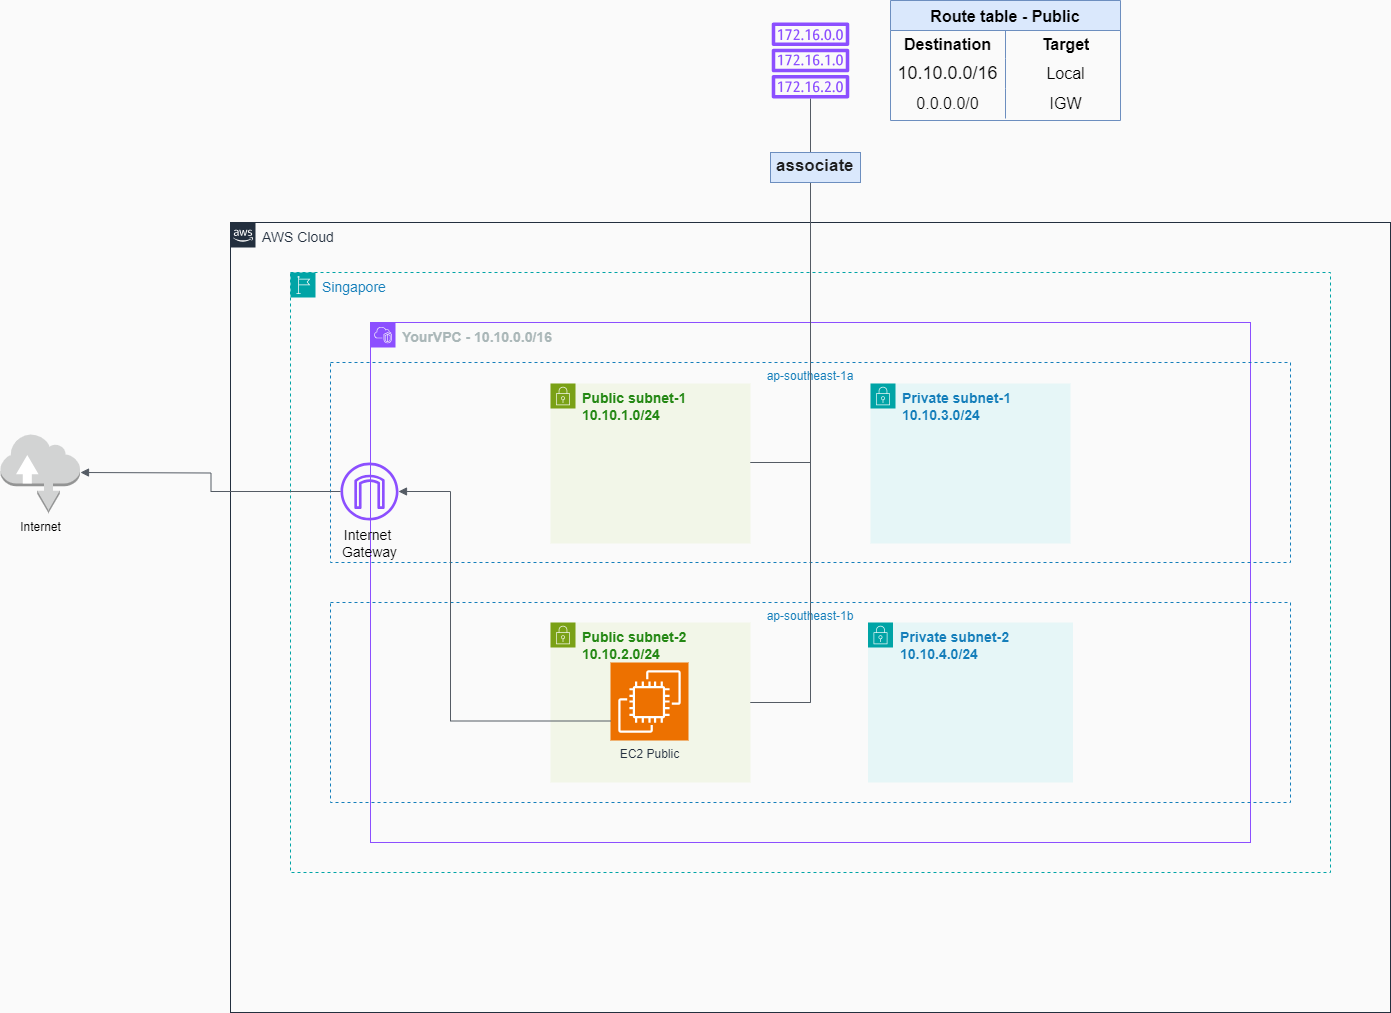

The diagram above was exported from draw.io. Its source (the exported page's mxGraphModel, read from the mxfile embedded in the PNG):
<mxGraphModel dx="1634" dy="1614" grid="1" gridSize="10" guides="1" tooltips="1" connect="1" arrows="1" fold="1" page="1" pageScale="1" pageWidth="850" pageHeight="1100" background="#FAFAFA" math="0" shadow="0">
  <root>
    <mxCell id="0" />
    <mxCell id="1" parent="0" />
    <mxCell id="9eLc63ZSrN28CQPXunLY-256" value="&lt;font style=&quot;font-size: 14px;&quot;&gt;Singapore&lt;/font&gt;" style="points=[[0,0],[0.25,0],[0.5,0],[0.75,0],[1,0],[1,0.25],[1,0.5],[1,0.75],[1,1],[0.75,1],[0.5,1],[0.25,1],[0,1],[0,0.75],[0,0.5],[0,0.25]];outlineConnect=0;gradientColor=none;html=1;whiteSpace=wrap;fontSize=12;fontStyle=0;container=1;pointerEvents=0;collapsible=0;recursiveResize=0;shape=mxgraph.aws4.group;grIcon=mxgraph.aws4.group_region;strokeColor=#00A4A6;fillColor=none;verticalAlign=top;align=left;spacingLeft=30;fontColor=#147EBA;dashed=1;" parent="1" vertex="1">
      <mxGeometry x="110" y="240" width="1040" height="600" as="geometry" />
    </mxCell>
    <mxCell id="9eLc63ZSrN28CQPXunLY-257" value="&lt;font style=&quot;font-size: 14px;&quot;&gt;&lt;b&gt;YourVPC - 10.10.0.0/16&lt;/b&gt;&lt;/font&gt;" style="points=[[0,0],[0.25,0],[0.5,0],[0.75,0],[1,0],[1,0.25],[1,0.5],[1,0.75],[1,1],[0.75,1],[0.5,1],[0.25,1],[0,1],[0,0.75],[0,0.5],[0,0.25]];outlineConnect=0;gradientColor=none;html=1;whiteSpace=wrap;fontSize=12;fontStyle=0;container=1;pointerEvents=0;collapsible=0;recursiveResize=0;shape=mxgraph.aws4.group;grIcon=mxgraph.aws4.group_vpc2;strokeColor=#8C4FFF;fillColor=none;verticalAlign=top;align=left;spacingLeft=30;fontColor=#AAB7B8;dashed=0;" parent="1" vertex="1">
      <mxGeometry x="190" y="290" width="880" height="520" as="geometry" />
    </mxCell>
    <mxCell id="9eLc63ZSrN28CQPXunLY-258" value="ap-southeast-1a" style="fillColor=none;strokeColor=#147EBA;dashed=1;verticalAlign=top;fontStyle=0;fontColor=#147EBA;whiteSpace=wrap;html=1;" parent="9eLc63ZSrN28CQPXunLY-257" vertex="1">
      <mxGeometry x="-40" y="40" width="960" height="200" as="geometry" />
    </mxCell>
    <mxCell id="9eLc63ZSrN28CQPXunLY-259" value="ap-southeast-1b" style="fillColor=none;strokeColor=#147EBA;dashed=1;verticalAlign=top;fontStyle=0;fontColor=#147EBA;whiteSpace=wrap;html=1;" parent="9eLc63ZSrN28CQPXunLY-257" vertex="1">
      <mxGeometry x="-40" y="280" width="960" height="200" as="geometry" />
    </mxCell>
    <mxCell id="9eLc63ZSrN28CQPXunLY-260" value="&lt;font style=&quot;font-size: 14px;&quot;&gt;&lt;b&gt;Private subnet-1&lt;br&gt;10.10.3.0/24&lt;/b&gt;&lt;/font&gt;" style="points=[[0,0],[0.25,0],[0.5,0],[0.75,0],[1,0],[1,0.25],[1,0.5],[1,0.75],[1,1],[0.75,1],[0.5,1],[0.25,1],[0,1],[0,0.75],[0,0.5],[0,0.25]];outlineConnect=0;gradientColor=none;html=1;whiteSpace=wrap;fontSize=12;fontStyle=0;container=1;pointerEvents=0;collapsible=0;recursiveResize=0;shape=mxgraph.aws4.group;grIcon=mxgraph.aws4.group_security_group;grStroke=0;strokeColor=#00A4A6;fillColor=#E6F6F7;verticalAlign=top;align=left;spacingLeft=30;fontColor=#147EBA;dashed=0;" parent="9eLc63ZSrN28CQPXunLY-257" vertex="1">
      <mxGeometry x="500" y="61" width="200" height="160" as="geometry" />
    </mxCell>
    <mxCell id="9eLc63ZSrN28CQPXunLY-261" value="&lt;font style=&quot;font-size: 14px;&quot;&gt;&lt;b&gt;Public subnet-1&lt;br&gt;10.10.1.0/24&lt;/b&gt;&lt;/font&gt;" style="points=[[0,0],[0.25,0],[0.5,0],[0.75,0],[1,0],[1,0.25],[1,0.5],[1,0.75],[1,1],[0.75,1],[0.5,1],[0.25,1],[0,1],[0,0.75],[0,0.5],[0,0.25]];outlineConnect=0;gradientColor=none;html=1;whiteSpace=wrap;fontSize=12;fontStyle=0;container=1;pointerEvents=0;collapsible=0;recursiveResize=0;shape=mxgraph.aws4.group;grIcon=mxgraph.aws4.group_security_group;grStroke=0;strokeColor=#7AA116;fillColor=#F2F6E8;verticalAlign=top;align=left;spacingLeft=30;fontColor=#248814;dashed=0;" parent="9eLc63ZSrN28CQPXunLY-257" vertex="1">
      <mxGeometry x="180" y="61" width="200" height="160" as="geometry" />
    </mxCell>
    <mxCell id="9eLc63ZSrN28CQPXunLY-262" value="&lt;font style=&quot;font-size: 14px;&quot;&gt;Public subnet-2&lt;br&gt;10.10.2.0/24&lt;/font&gt;" style="points=[[0,0],[0.25,0],[0.5,0],[0.75,0],[1,0],[1,0.25],[1,0.5],[1,0.75],[1,1],[0.75,1],[0.5,1],[0.25,1],[0,1],[0,0.75],[0,0.5],[0,0.25]];outlineConnect=0;gradientColor=none;html=1;whiteSpace=wrap;fontSize=12;fontStyle=1;container=1;pointerEvents=0;collapsible=0;recursiveResize=0;shape=mxgraph.aws4.group;grIcon=mxgraph.aws4.group_security_group;grStroke=0;strokeColor=#7AA116;fillColor=#F2F6E8;verticalAlign=top;align=left;spacingLeft=30;fontColor=#248814;dashed=0;" parent="9eLc63ZSrN28CQPXunLY-257" vertex="1">
      <mxGeometry x="180" y="300" width="200" height="160" as="geometry" />
    </mxCell>
    <mxCell id="9eLc63ZSrN28CQPXunLY-263" value="&lt;font style=&quot;font-size: 14px;&quot;&gt;&lt;b&gt;Private subnet-2&lt;br&gt;10.10.4.0/24&lt;/b&gt;&lt;/font&gt;" style="points=[[0,0],[0.25,0],[0.5,0],[0.75,0],[1,0],[1,0.25],[1,0.5],[1,0.75],[1,1],[0.75,1],[0.5,1],[0.25,1],[0,1],[0,0.75],[0,0.5],[0,0.25]];outlineConnect=0;gradientColor=none;html=1;whiteSpace=wrap;fontSize=12;fontStyle=0;container=1;pointerEvents=0;collapsible=0;recursiveResize=0;shape=mxgraph.aws4.group;grIcon=mxgraph.aws4.group_security_group;grStroke=0;strokeColor=#00A4A6;fillColor=#E6F6F7;verticalAlign=top;align=left;spacingLeft=30;fontColor=#147EBA;dashed=0;" parent="9eLc63ZSrN28CQPXunLY-257" vertex="1">
      <mxGeometry x="497.5" y="300" width="205" height="160" as="geometry" />
    </mxCell>
    <mxCell id="9eLc63ZSrN28CQPXunLY-265" value="" style="endArrow=none;html=1;rounded=0;entryX=0.5;entryY=0;entryDx=0;entryDy=0;strokeColor=#545B64;" parent="9eLc63ZSrN28CQPXunLY-257" source="9eLc63ZSrN28CQPXunLY-259" target="9eLc63ZSrN28CQPXunLY-258" edge="1">
      <mxGeometry width="50" height="50" relative="1" as="geometry">
        <mxPoint x="400" y="410" as="sourcePoint" />
        <mxPoint x="450" y="360" as="targetPoint" />
      </mxGeometry>
    </mxCell>
    <mxCell id="9eLc63ZSrN28CQPXunLY-269" value="Internet&amp;nbsp;&lt;br style=&quot;font-size: 14px;&quot;&gt;Gateway" style="sketch=0;outlineConnect=0;fontColor=#000000;gradientColor=none;fillColor=#8C4FFF;strokeColor=none;dashed=0;verticalLabelPosition=bottom;verticalAlign=top;align=center;html=1;fontSize=14;fontStyle=0;aspect=fixed;pointerEvents=1;shape=mxgraph.aws4.internet_gateway;" parent="9eLc63ZSrN28CQPXunLY-257" vertex="1">
      <mxGeometry x="-30" y="140" width="58" height="58" as="geometry" />
    </mxCell>
    <mxCell id="9eLc63ZSrN28CQPXunLY-271" value="&lt;font style=&quot;font-size: 14px;&quot;&gt;AWS Cloud&lt;/font&gt;" style="points=[[0,0],[0.25,0],[0.5,0],[0.75,0],[1,0],[1,0.25],[1,0.5],[1,0.75],[1,1],[0.75,1],[0.5,1],[0.25,1],[0,1],[0,0.75],[0,0.5],[0,0.25]];outlineConnect=0;gradientColor=none;html=1;whiteSpace=wrap;fontSize=12;fontStyle=0;container=1;pointerEvents=0;collapsible=0;recursiveResize=0;shape=mxgraph.aws4.group;grIcon=mxgraph.aws4.group_aws_cloud_alt;strokeColor=#232F3E;fillColor=none;verticalAlign=top;align=left;spacingLeft=30;fontColor=#232F3E;dashed=0;" parent="1" vertex="1">
      <mxGeometry x="50" y="190" width="1160" height="790" as="geometry" />
    </mxCell>
    <mxCell id="9eLc63ZSrN28CQPXunLY-272" value="EC2 Public" style="sketch=0;points=[[0,0,0],[0.25,0,0],[0.5,0,0],[0.75,0,0],[1,0,0],[0,1,0],[0.25,1,0],[0.5,1,0],[0.75,1,0],[1,1,0],[0,0.25,0],[0,0.5,0],[0,0.75,0],[1,0.25,0],[1,0.5,0],[1,0.75,0]];outlineConnect=0;fontColor=#232F3E;fillColor=#ED7100;strokeColor=#ffffff;dashed=0;verticalLabelPosition=bottom;verticalAlign=top;align=center;html=1;fontSize=12;fontStyle=0;aspect=fixed;shape=mxgraph.aws4.resourceIcon;resIcon=mxgraph.aws4.ec2;" parent="9eLc63ZSrN28CQPXunLY-271" vertex="1">
      <mxGeometry x="380" y="440" width="78" height="78" as="geometry" />
    </mxCell>
    <mxCell id="9eLc63ZSrN28CQPXunLY-273" value="" style="endArrow=none;html=1;rounded=0;entryX=0.5;entryY=0;entryDx=0;entryDy=0;strokeColor=#545B64;" parent="9eLc63ZSrN28CQPXunLY-271" target="9eLc63ZSrN28CQPXunLY-258" edge="1">
      <mxGeometry width="50" height="50" relative="1" as="geometry">
        <mxPoint x="580" y="240" as="sourcePoint" />
        <mxPoint x="580" y="240" as="targetPoint" />
        <Array as="points">
          <mxPoint x="520" y="240" />
          <mxPoint x="580" y="240" />
        </Array>
      </mxGeometry>
    </mxCell>
    <mxCell id="9eLc63ZSrN28CQPXunLY-274" value="" style="endArrow=none;html=1;rounded=0;entryX=0.5;entryY=0;entryDx=0;entryDy=0;strokeColor=#545B64;" parent="9eLc63ZSrN28CQPXunLY-271" target="9eLc63ZSrN28CQPXunLY-259" edge="1">
      <mxGeometry width="50" height="50" relative="1" as="geometry">
        <mxPoint x="580" y="480" as="sourcePoint" />
        <mxPoint x="590" y="470" as="targetPoint" />
        <Array as="points">
          <mxPoint x="520" y="480" />
          <mxPoint x="580" y="480" />
        </Array>
      </mxGeometry>
    </mxCell>
    <mxCell id="9eLc63ZSrN28CQPXunLY-276" value="Internet" style="outlineConnect=0;dashed=0;verticalLabelPosition=bottom;verticalAlign=top;align=center;html=1;shape=mxgraph.aws3.internet;fillColor=#D2D3D3;gradientColor=none;fontColor=#000000;" parent="1" vertex="1">
      <mxGeometry x="-180" y="401" width="79.5" height="79.5" as="geometry" />
    </mxCell>
    <mxCell id="9eLc63ZSrN28CQPXunLY-277" value="" style="edgeStyle=orthogonalEdgeStyle;html=1;endArrow=none;elbow=vertical;startArrow=block;startFill=1;strokeColor=#545B64;rounded=0;" parent="1" target="9eLc63ZSrN28CQPXunLY-269" edge="1">
      <mxGeometry width="100" relative="1" as="geometry">
        <mxPoint x="-100" y="440" as="sourcePoint" />
        <mxPoint y="440" as="targetPoint" />
      </mxGeometry>
    </mxCell>
    <mxCell id="9eLc63ZSrN28CQPXunLY-278" value="Route table - Public" style="shape=table;startSize=30;container=1;collapsible=0;childLayout=tableLayout;fixedRows=1;rowLines=0;fontStyle=1;strokeColor=#6c8ebf;fontSize=16;fillColor=#dae8fc;" parent="1" vertex="1">
      <mxGeometry x="710" y="-32" width="230" height="120" as="geometry" />
    </mxCell>
    <mxCell id="9eLc63ZSrN28CQPXunLY-279" value="" style="shape=tableRow;horizontal=0;startSize=0;swimlaneHead=0;swimlaneBody=0;top=0;left=0;bottom=0;right=0;collapsible=0;dropTarget=0;fillColor=none;points=[[0,0.5],[1,0.5]];portConstraint=eastwest;strokeColor=inherit;fontSize=16;fontColor=#000000;" parent="9eLc63ZSrN28CQPXunLY-278" vertex="1">
      <mxGeometry y="30" width="230" height="28" as="geometry" />
    </mxCell>
    <mxCell id="9eLc63ZSrN28CQPXunLY-280" value="&lt;font&gt;&lt;b&gt;Destination&lt;/b&gt;&lt;/font&gt;" style="shape=partialRectangle;html=1;whiteSpace=wrap;connectable=0;fillColor=none;top=0;left=0;bottom=0;right=0;overflow=hidden;pointerEvents=1;strokeColor=inherit;fontSize=16;fontColor=#030303;" parent="9eLc63ZSrN28CQPXunLY-279" vertex="1">
      <mxGeometry width="115" height="28" as="geometry">
        <mxRectangle width="115" height="28" as="alternateBounds" />
      </mxGeometry>
    </mxCell>
    <mxCell id="9eLc63ZSrN28CQPXunLY-281" value="&lt;b&gt;&lt;font color=&quot;#000000&quot;&gt;Target&lt;/font&gt;&lt;/b&gt;" style="shape=partialRectangle;html=1;whiteSpace=wrap;connectable=0;fillColor=none;top=0;left=0;bottom=0;right=0;align=center;spacingLeft=6;overflow=hidden;strokeColor=inherit;fontSize=16;fontColor=#F2F2F2;" parent="9eLc63ZSrN28CQPXunLY-279" vertex="1">
      <mxGeometry x="115" width="115" height="28" as="geometry">
        <mxRectangle width="115" height="28" as="alternateBounds" />
      </mxGeometry>
    </mxCell>
    <mxCell id="9eLc63ZSrN28CQPXunLY-282" value="" style="shape=tableRow;horizontal=0;startSize=0;swimlaneHead=0;swimlaneBody=0;top=0;left=0;bottom=0;right=0;collapsible=0;dropTarget=0;fillColor=none;points=[[0,0.5],[1,0.5]];portConstraint=eastwest;strokeColor=inherit;fontSize=16;" parent="9eLc63ZSrN28CQPXunLY-278" vertex="1">
      <mxGeometry y="58" width="230" height="30" as="geometry" />
    </mxCell>
    <mxCell id="9eLc63ZSrN28CQPXunLY-283" value="&lt;font color=&quot;#000000&quot;&gt;10.10.0.0/16&lt;/font&gt;" style="shape=partialRectangle;html=1;whiteSpace=wrap;connectable=0;fillColor=none;top=0;left=0;bottom=0;right=0;overflow=hidden;strokeColor=inherit;fontSize=18;fontColor=#F7F7F7;" parent="9eLc63ZSrN28CQPXunLY-282" vertex="1">
      <mxGeometry width="115" height="30" as="geometry">
        <mxRectangle width="115" height="30" as="alternateBounds" />
      </mxGeometry>
    </mxCell>
    <mxCell id="9eLc63ZSrN28CQPXunLY-284" value="Local" style="shape=partialRectangle;html=1;whiteSpace=wrap;connectable=0;fillColor=none;top=0;left=0;bottom=0;right=0;align=center;spacingLeft=6;overflow=hidden;strokeColor=inherit;fontSize=16;fontColor=#000000;" parent="9eLc63ZSrN28CQPXunLY-282" vertex="1">
      <mxGeometry x="115" width="115" height="30" as="geometry">
        <mxRectangle width="115" height="30" as="alternateBounds" />
      </mxGeometry>
    </mxCell>
    <mxCell id="9eLc63ZSrN28CQPXunLY-285" value="" style="shape=tableRow;horizontal=0;startSize=0;swimlaneHead=0;swimlaneBody=0;top=0;left=0;bottom=0;right=0;collapsible=0;dropTarget=0;fillColor=none;points=[[0,0.5],[1,0.5]];portConstraint=eastwest;strokeColor=inherit;fontSize=16;" parent="9eLc63ZSrN28CQPXunLY-278" vertex="1">
      <mxGeometry y="88" width="230" height="30" as="geometry" />
    </mxCell>
    <mxCell id="9eLc63ZSrN28CQPXunLY-286" value="0.0.0.0/0" style="shape=partialRectangle;html=1;whiteSpace=wrap;connectable=0;fillColor=none;top=0;left=0;bottom=0;right=0;overflow=hidden;strokeColor=inherit;fontSize=16;fontColor=#000000;" parent="9eLc63ZSrN28CQPXunLY-285" vertex="1">
      <mxGeometry width="115" height="30" as="geometry">
        <mxRectangle width="115" height="30" as="alternateBounds" />
      </mxGeometry>
    </mxCell>
    <mxCell id="9eLc63ZSrN28CQPXunLY-287" value="IGW" style="shape=partialRectangle;html=1;whiteSpace=wrap;connectable=0;fillColor=none;top=0;left=0;bottom=0;right=0;align=center;spacingLeft=6;overflow=hidden;strokeColor=inherit;fontSize=16;fontColor=#000000;" parent="9eLc63ZSrN28CQPXunLY-285" vertex="1">
      <mxGeometry x="115" width="115" height="30" as="geometry">
        <mxRectangle width="115" height="30" as="alternateBounds" />
      </mxGeometry>
    </mxCell>
    <mxCell id="9eLc63ZSrN28CQPXunLY-288" value="" style="endArrow=none;html=1;rounded=0;strokeColor=#545B64;" parent="1" source="9eLc63ZSrN28CQPXunLY-258" target="9eLc63ZSrN28CQPXunLY-294" edge="1">
      <mxGeometry width="50" height="50" relative="1" as="geometry">
        <mxPoint x="600" y="450" as="sourcePoint" />
        <mxPoint x="490" y="110" as="targetPoint" />
      </mxGeometry>
    </mxCell>
    <mxCell id="9eLc63ZSrN28CQPXunLY-291" value="&lt;b&gt;associate&lt;/b&gt;" style="strokeWidth=1;shadow=0;dashed=0;align=center;html=1;shape=mxgraph.mockup.text.textBox;align=left;fontSize=17;spacingLeft=4;spacingTop=-3;whiteSpace=wrap;strokeColor=#6c8ebf;mainText=;fillColor=#dae8fc;fontColor=#1F1F1F;" parent="1" vertex="1">
      <mxGeometry x="590" y="120" width="90" height="30" as="geometry" />
    </mxCell>
    <mxCell id="9eLc63ZSrN28CQPXunLY-294" value="" style="sketch=0;outlineConnect=0;fontColor=#232F3E;gradientColor=none;fillColor=#8C4FFF;strokeColor=none;dashed=0;verticalLabelPosition=bottom;verticalAlign=top;align=center;html=1;fontSize=12;fontStyle=0;aspect=fixed;pointerEvents=1;shape=mxgraph.aws4.route_table;" parent="1" vertex="1">
      <mxGeometry x="591" y="-10" width="78" height="76" as="geometry" />
    </mxCell>
    <mxCell id="9eLc63ZSrN28CQPXunLY-306" value="" style="edgeStyle=orthogonalEdgeStyle;html=1;endArrow=none;elbow=vertical;startArrow=block;startFill=1;strokeColor=#545B64;rounded=0;entryX=0;entryY=0.75;entryDx=0;entryDy=0;entryPerimeter=0;" parent="1" source="9eLc63ZSrN28CQPXunLY-269" target="9eLc63ZSrN28CQPXunLY-272" edge="1">
      <mxGeometry width="100" relative="1" as="geometry">
        <mxPoint x="320" y="670" as="sourcePoint" />
        <mxPoint x="420" y="670" as="targetPoint" />
        <Array as="points">
          <mxPoint x="270" y="459" />
          <mxPoint x="270" y="688" />
        </Array>
      </mxGeometry>
    </mxCell>
  </root>
</mxGraphModel>